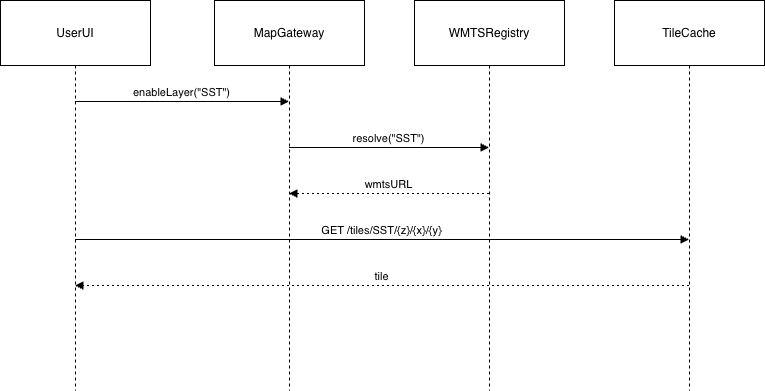

The diagram above was exported from draw.io. Its source (the exported page's mxGraphModel, read from the mxfile embedded in the PNG):
<mxGraphModel dx="1426" dy="1867" grid="1" gridSize="10" guides="1" tooltips="1" connect="1" arrows="1" fold="1" page="1" pageScale="1" pageWidth="850" pageHeight="1100" math="0" shadow="0">
  <root>
    <mxCell id="0" />
    <mxCell id="1" parent="0" />
    <mxCell id="92gy3hWrL1UCnSpdlj46-1" value="UserUI" style="shape=umlLifeline;perimeter=lifelinePerimeter;whiteSpace=wrap;container=1;dropTarget=0;collapsible=0;recursiveResize=0;outlineConnect=0;portConstraint=eastwest;newEdgeStyle={&quot;edgeStyle&quot;:&quot;elbowEdgeStyle&quot;,&quot;elbow&quot;:&quot;vertical&quot;,&quot;curved&quot;:0,&quot;rounded&quot;:0};size=65;" vertex="1" parent="1">
      <mxGeometry x="20" y="20" width="150" height="390" as="geometry" />
    </mxCell>
    <mxCell id="92gy3hWrL1UCnSpdlj46-2" value="MapGateway" style="shape=umlLifeline;perimeter=lifelinePerimeter;whiteSpace=wrap;container=1;dropTarget=0;collapsible=0;recursiveResize=0;outlineConnect=0;portConstraint=eastwest;newEdgeStyle={&quot;edgeStyle&quot;:&quot;elbowEdgeStyle&quot;,&quot;elbow&quot;:&quot;vertical&quot;,&quot;curved&quot;:0,&quot;rounded&quot;:0};size=65;" vertex="1" parent="1">
      <mxGeometry x="234" y="20" width="150" height="390" as="geometry" />
    </mxCell>
    <mxCell id="92gy3hWrL1UCnSpdlj46-3" value="WMTSRegistry" style="shape=umlLifeline;perimeter=lifelinePerimeter;whiteSpace=wrap;container=1;dropTarget=0;collapsible=0;recursiveResize=0;outlineConnect=0;portConstraint=eastwest;newEdgeStyle={&quot;edgeStyle&quot;:&quot;elbowEdgeStyle&quot;,&quot;elbow&quot;:&quot;vertical&quot;,&quot;curved&quot;:0,&quot;rounded&quot;:0};size=65;" vertex="1" parent="1">
      <mxGeometry x="434" y="20" width="150" height="390" as="geometry" />
    </mxCell>
    <mxCell id="92gy3hWrL1UCnSpdlj46-4" value="TileCache" style="shape=umlLifeline;perimeter=lifelinePerimeter;whiteSpace=wrap;container=1;dropTarget=0;collapsible=0;recursiveResize=0;outlineConnect=0;portConstraint=eastwest;newEdgeStyle={&quot;edgeStyle&quot;:&quot;elbowEdgeStyle&quot;,&quot;elbow&quot;:&quot;vertical&quot;,&quot;curved&quot;:0,&quot;rounded&quot;:0};size=65;" vertex="1" parent="1">
      <mxGeometry x="634" y="20" width="150" height="390" as="geometry" />
    </mxCell>
    <mxCell id="92gy3hWrL1UCnSpdlj46-5" value="enableLayer(&quot;SST&quot;)" style="verticalAlign=bottom;edgeStyle=elbowEdgeStyle;elbow=vertical;curved=0;rounded=0;endArrow=block;" edge="1" parent="1" source="92gy3hWrL1UCnSpdlj46-1" target="92gy3hWrL1UCnSpdlj46-2">
      <mxGeometry relative="1" as="geometry">
        <Array as="points">
          <mxPoint x="211" y="121" />
        </Array>
      </mxGeometry>
    </mxCell>
    <mxCell id="92gy3hWrL1UCnSpdlj46-6" value="resolve(&quot;SST&quot;)" style="verticalAlign=bottom;edgeStyle=elbowEdgeStyle;elbow=vertical;curved=0;rounded=0;endArrow=block;" edge="1" parent="1" source="92gy3hWrL1UCnSpdlj46-2" target="92gy3hWrL1UCnSpdlj46-3">
      <mxGeometry relative="1" as="geometry">
        <Array as="points">
          <mxPoint x="418" y="167" />
        </Array>
      </mxGeometry>
    </mxCell>
    <mxCell id="92gy3hWrL1UCnSpdlj46-7" value="wmtsURL" style="verticalAlign=bottom;edgeStyle=elbowEdgeStyle;elbow=vertical;curved=0;rounded=0;dashed=1;dashPattern=2 3;endArrow=block;" edge="1" parent="1" source="92gy3hWrL1UCnSpdlj46-3" target="92gy3hWrL1UCnSpdlj46-2">
      <mxGeometry relative="1" as="geometry">
        <Array as="points">
          <mxPoint x="421" y="213" />
        </Array>
      </mxGeometry>
    </mxCell>
    <mxCell id="92gy3hWrL1UCnSpdlj46-8" value="GET /tiles/SST/{z}/{x}/{y}" style="verticalAlign=bottom;edgeStyle=elbowEdgeStyle;elbow=vertical;curved=0;rounded=0;endArrow=block;" edge="1" parent="1" source="92gy3hWrL1UCnSpdlj46-1" target="92gy3hWrL1UCnSpdlj46-4">
      <mxGeometry relative="1" as="geometry">
        <Array as="points">
          <mxPoint x="411" y="259" />
        </Array>
      </mxGeometry>
    </mxCell>
    <mxCell id="92gy3hWrL1UCnSpdlj46-9" value="tile" style="verticalAlign=bottom;edgeStyle=elbowEdgeStyle;elbow=vertical;curved=0;rounded=0;dashed=1;dashPattern=2 3;endArrow=block;" edge="1" parent="1" source="92gy3hWrL1UCnSpdlj46-4" target="92gy3hWrL1UCnSpdlj46-1">
      <mxGeometry relative="1" as="geometry">
        <Array as="points">
          <mxPoint x="414" y="305" />
        </Array>
      </mxGeometry>
    </mxCell>
  </root>
</mxGraphModel>